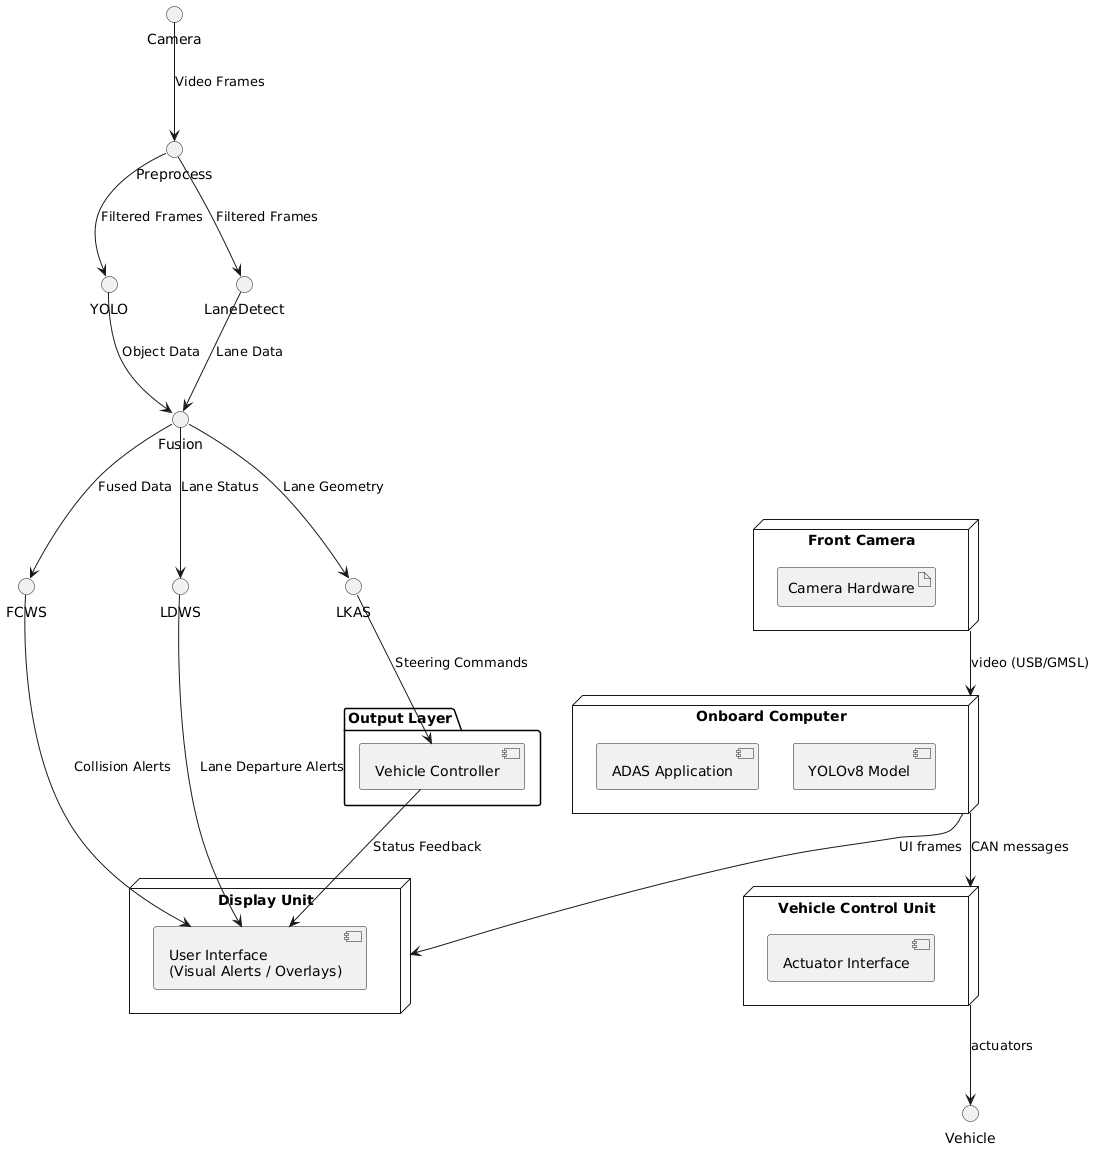

The diagram above was rendered by PlantUML. Its source (embedded in the PNG):
@startuml
node "Front Camera" as CameraNode {
  artifact "Camera Hardware"
}

node "Onboard Computer" as OBC {
  component "ADAS Application" as ADASApp
  component "YOLOv8 Model" as Model
}

node "Display Unit" as Display {
  component "UI"
}

node "Vehicle Control Unit" as VCU {
  component "Actuator Interface"
}

CameraNode --> OBC : video (USB/GMSL)
OBC --> Display : UI frames
OBC --> VCU : CAN messages
VCU --> Vehicle : actuators




package "Output Layer" {
  [Vehicle Controller] as VehicleControl
  [User Interface\n(Visual Alerts / Overlays)] as UI
}

Camera --> Preprocess : Video Frames
Preprocess --> YOLO : Filtered Frames
Preprocess --> LaneDetect : Filtered Frames

YOLO --> Fusion : Object Data
LaneDetect --> Fusion : Lane Data

Fusion --> FCWS : Fused Data
Fusion --> LDWS : Lane Status
Fusion --> LKAS : Lane Geometry

FCWS --> UI : Collision Alerts
LDWS --> UI : Lane Departure Alerts

LKAS --> VehicleControl : Steering Commands

VehicleControl --> UI : Status Feedback
@enduml